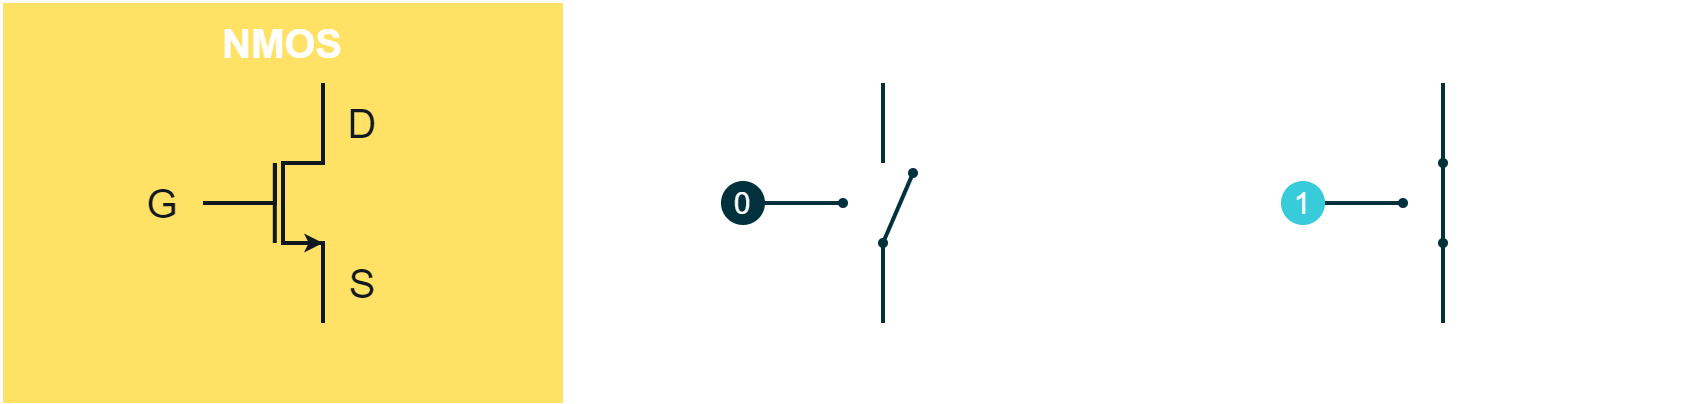

The diagram above was exported from draw.io. Its source (the exported page's mxGraphModel, read from the mxfile embedded in the PNG):
<mxGraphModel dx="584" dy="844" grid="1" gridSize="10" guides="1" tooltips="1" connect="1" arrows="1" fold="1" page="1" pageScale="1" pageWidth="850" pageHeight="1100" math="0" shadow="0">
  <root>
    <mxCell id="0" />
    <mxCell id="1" parent="0" />
    <mxCell id="bV_7sB3qw7vywcpQa6E_-1" value="" style="rounded=0;whiteSpace=wrap;html=1;strokeColor=none;strokeWidth=2;fontFamily=Arial;fontSize=20;fontColor=#FFFFFF;fillColor=#FED141;opacity=0;" parent="1" vertex="1">
      <mxGeometry x="1080" y="360" width="840" height="200" as="geometry" />
    </mxCell>
    <mxCell id="ZoC3ICnY84DoqKEqrkyf-35" value="" style="endArrow=oval;html=1;rounded=0;labelBackgroundColor=#0067B9;strokeColor=#00313C;strokeWidth=2;fontFamily=Arial;fontSize=15;fontColor=#A5B6BA;fillColor=#00313C;endFill=1;startSize=3;endSize=3;startArrow=oval;startFill=1;" parent="1" edge="1">
      <mxGeometry width="50" height="50" relative="1" as="geometry">
        <mxPoint x="1800" y="480" as="sourcePoint" />
        <mxPoint x="1800" y="440" as="targetPoint" />
        <Array as="points">
          <mxPoint x="1800" y="520" />
          <mxPoint x="1800" y="480" />
        </Array>
      </mxGeometry>
    </mxCell>
    <mxCell id="ZoC3ICnY84DoqKEqrkyf-42" value="" style="endArrow=oval;html=1;rounded=0;labelBackgroundColor=#0067B9;strokeColor=#00313C;strokeWidth=2;fontFamily=Arial;fontSize=15;fontColor=#A5B6BA;fillColor=#00313C;endFill=1;startSize=3;endSize=3;startArrow=oval;startFill=1;" parent="1" edge="1">
      <mxGeometry width="50" height="50" relative="1" as="geometry">
        <mxPoint x="1520" y="480" as="sourcePoint" />
        <mxPoint x="1535" y="445" as="targetPoint" />
        <Array as="points">
          <mxPoint x="1520" y="520" />
          <mxPoint x="1520" y="480" />
        </Array>
      </mxGeometry>
    </mxCell>
    <mxCell id="ZoC3ICnY84DoqKEqrkyf-33" value="" style="endArrow=none;html=1;strokeColor=#00313C;strokeWidth=2;fontSize=5;fontColor=#A5B6BA;endFill=0;endSize=4;startSize=4;fillColor=#00313C;" parent="1" edge="1">
      <mxGeometry width="50" height="50" relative="1" as="geometry">
        <mxPoint x="1800" y="400" as="sourcePoint" />
        <mxPoint x="1800" y="440" as="targetPoint" />
      </mxGeometry>
    </mxCell>
    <mxCell id="ZoC3ICnY84DoqKEqrkyf-36" value="" style="endArrow=oval;html=1;rounded=0;labelBackgroundColor=#0067B9;strokeColor=#00313C;strokeWidth=2;fontFamily=Arial;fontSize=15;fontColor=#A5B6BA;startSize=10;endSize=3;fillColor=#00313C;endFill=1;exitX=1;exitY=0.5;exitDx=0;exitDy=0;" parent="1" source="ZoC3ICnY84DoqKEqrkyf-38" edge="1">
      <mxGeometry width="50" height="50" relative="1" as="geometry">
        <mxPoint x="1740" y="460" as="sourcePoint" />
        <mxPoint x="1780" y="460" as="targetPoint" />
        <Array as="points" />
      </mxGeometry>
    </mxCell>
    <mxCell id="ZoC3ICnY84DoqKEqrkyf-38" value="1" style="ellipse;whiteSpace=wrap;html=1;aspect=fixed;strokeColor=#38CBDA;strokeWidth=2;fontFamily=Arial;fontSize=15;fontColor=#FFFFFF;fillColor=#38CBDA;" parent="1" vertex="1">
      <mxGeometry x="1720" y="450" width="20" height="20" as="geometry" />
    </mxCell>
    <mxCell id="ZoC3ICnY84DoqKEqrkyf-40" value="" style="endArrow=none;html=1;strokeColor=#00313C;strokeWidth=2;fontSize=5;fontColor=#A5B6BA;endFill=0;endSize=4;startSize=4;fillColor=#00313C;" parent="1" edge="1">
      <mxGeometry width="50" height="50" relative="1" as="geometry">
        <mxPoint x="1520" y="400" as="sourcePoint" />
        <mxPoint x="1520" y="440" as="targetPoint" />
      </mxGeometry>
    </mxCell>
    <mxCell id="ZoC3ICnY84DoqKEqrkyf-43" value="" style="endArrow=oval;html=1;rounded=0;labelBackgroundColor=#0067B9;strokeColor=#00313C;strokeWidth=2;fontFamily=Arial;fontSize=15;fontColor=#A5B6BA;startSize=10;endSize=3;fillColor=#00313C;endFill=1;exitX=1;exitY=0.5;exitDx=0;exitDy=0;" parent="1" source="ZoC3ICnY84DoqKEqrkyf-45" edge="1">
      <mxGeometry width="50" height="50" relative="1" as="geometry">
        <mxPoint x="1460" y="460" as="sourcePoint" />
        <mxPoint x="1500" y="460" as="targetPoint" />
        <Array as="points" />
      </mxGeometry>
    </mxCell>
    <mxCell id="ZoC3ICnY84DoqKEqrkyf-45" value="0" style="ellipse;whiteSpace=wrap;html=1;aspect=fixed;strokeColor=#00313C;strokeWidth=2;fontFamily=Arial;fontSize=15;fontColor=#FFFFFF;fillColor=#00313C;" parent="1" vertex="1">
      <mxGeometry x="1440" y="450" width="20" height="20" as="geometry" />
    </mxCell>
    <mxCell id="SohE7F1Zbu601qNiMr3G-15" value="" style="rounded=0;whiteSpace=wrap;html=1;strokeColor=none;strokeWidth=2;fontFamily=Arial;fontSize=20;fontColor=#FFFFFF;fillColor=#FFCD00;opacity=60;" parent="1" vertex="1">
      <mxGeometry x="1080" y="360" width="280" height="200" as="geometry" />
    </mxCell>
    <mxCell id="SohE7F1Zbu601qNiMr3G-16" value="&lt;font color=&quot;#ffffff&quot;&gt;NMOS&lt;/font&gt;" style="rounded=0;whiteSpace=wrap;html=1;strokeColor=none;strokeWidth=2;fontFamily=Arial;fontSize=20;fontColor=#101820;fillColor=none;fontStyle=1" parent="1" vertex="1">
      <mxGeometry x="1080" y="360" width="280" height="40" as="geometry" />
    </mxCell>
    <mxCell id="SohE7F1Zbu601qNiMr3G-17" value="" style="endArrow=none;html=1;rounded=0;strokeColor=#101820;strokeWidth=2;fontFamily=Arial;fontSize=20;fontColor=#FFFFFF;fillColor=none;" parent="1" edge="1">
      <mxGeometry x="0.3333" y="20" width="50" height="50" relative="1" as="geometry">
        <mxPoint x="1240" y="519.9999999999999" as="sourcePoint" />
        <mxPoint x="1240" y="400" as="targetPoint" />
        <Array as="points">
          <mxPoint x="1240" y="480" />
          <mxPoint x="1220" y="480" />
          <mxPoint x="1220" y="440" />
          <mxPoint x="1240" y="440" />
        </Array>
        <mxPoint as="offset" />
      </mxGeometry>
    </mxCell>
    <mxCell id="SohE7F1Zbu601qNiMr3G-18" value="" style="endArrow=none;html=1;rounded=0;strokeColor=#101820;strokeWidth=2;fontFamily=Arial;fontSize=20;fontColor=#FFFFFF;fillColor=none;" parent="1" edge="1">
      <mxGeometry width="50" height="50" relative="1" as="geometry">
        <mxPoint x="1215.9" y="479.9999999999999" as="sourcePoint" />
        <mxPoint x="1215.9" y="440" as="targetPoint" />
      </mxGeometry>
    </mxCell>
    <mxCell id="SohE7F1Zbu601qNiMr3G-19" value="" style="endArrow=none;html=1;rounded=0;strokeColor=#101820;strokeWidth=2;fontFamily=Arial;fontSize=20;fontColor=#FFFFFF;fillColor=none;" parent="1" edge="1">
      <mxGeometry width="50" height="50" relative="1" as="geometry">
        <mxPoint x="1180" y="460" as="sourcePoint" />
        <mxPoint x="1216" y="440" as="targetPoint" />
        <Array as="points">
          <mxPoint x="1216" y="460" />
        </Array>
      </mxGeometry>
    </mxCell>
    <mxCell id="SohE7F1Zbu601qNiMr3G-20" value="" style="endArrow=classic;html=1;rounded=0;strokeColor=#101820;strokeWidth=2;fontFamily=Arial;fontSize=20;fontColor=#FFFFFF;fillColor=none;endSize=3;startSize=3;" parent="1" edge="1">
      <mxGeometry width="50" height="50" relative="1" as="geometry">
        <mxPoint x="1220" y="460" as="sourcePoint" />
        <mxPoint x="1240" y="479.9999999999999" as="targetPoint" />
        <Array as="points">
          <mxPoint x="1220" y="480" />
        </Array>
      </mxGeometry>
    </mxCell>
    <mxCell id="SohE7F1Zbu601qNiMr3G-21" value="G" style="rounded=0;whiteSpace=wrap;html=1;strokeColor=none;strokeWidth=2;fontFamily=Arial;fontSize=20;fontColor=#101820;fillColor=none;" parent="1" vertex="1">
      <mxGeometry x="1140" y="440" width="40" height="40" as="geometry" />
    </mxCell>
    <mxCell id="SohE7F1Zbu601qNiMr3G-22" value="S" style="rounded=0;whiteSpace=wrap;html=1;strokeColor=none;strokeWidth=2;fontFamily=Arial;fontSize=20;fontColor=#101820;fillColor=none;" parent="1" vertex="1">
      <mxGeometry x="1240" y="440" width="40" height="120" as="geometry" />
    </mxCell>
    <mxCell id="SohE7F1Zbu601qNiMr3G-24" value="D" style="rounded=0;whiteSpace=wrap;html=1;strokeColor=none;strokeWidth=2;fontFamily=Arial;fontSize=20;fontColor=#101820;fillColor=none;" parent="1" vertex="1">
      <mxGeometry x="1240" y="360" width="40" height="120" as="geometry" />
    </mxCell>
  </root>
</mxGraphModel>